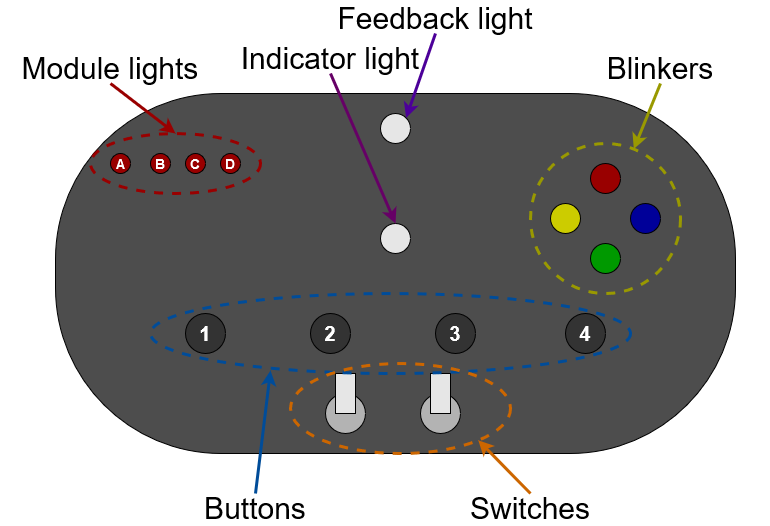

The diagram above was exported from draw.io. Its source (the exported page's mxGraphModel, read from the mxfile embedded in the PNG):
<mxGraphModel dx="2074" dy="1134" grid="1" gridSize="10" guides="1" tooltips="1" connect="1" arrows="1" fold="1" page="1" pageScale="1" pageWidth="850" pageHeight="1100" math="0" shadow="0">
  <root>
    <mxCell id="0" />
    <mxCell id="1" parent="0" />
    <mxCell id="CFGmLskJlid70sAjZfMm-1" value="" style="rounded=1;whiteSpace=wrap;html=1;arcSize=46;fillColor=#4D4D4D;" vertex="1" parent="1">
      <mxGeometry x="85" y="120" width="680" height="360" as="geometry" />
    </mxCell>
    <mxCell id="CFGmLskJlid70sAjZfMm-2" value="" style="ellipse;whiteSpace=wrap;html=1;fillColor=#E6E6E6;" vertex="1" parent="1">
      <mxGeometry x="410" y="140" width="30" height="30" as="geometry" />
    </mxCell>
    <mxCell id="CFGmLskJlid70sAjZfMm-3" value="" style="ellipse;whiteSpace=wrap;html=1;fillColor=#E6E6E6;" vertex="1" parent="1">
      <mxGeometry x="410" y="250" width="30" height="30" as="geometry" />
    </mxCell>
    <mxCell id="CFGmLskJlid70sAjZfMm-4" value="" style="ellipse;whiteSpace=wrap;html=1;fillColor=#009900;" vertex="1" parent="1">
      <mxGeometry x="620" y="270" width="30" height="30" as="geometry" />
    </mxCell>
    <mxCell id="CFGmLskJlid70sAjZfMm-5" value="" style="ellipse;whiteSpace=wrap;html=1;fillColor=#990000;" vertex="1" parent="1">
      <mxGeometry x="620" y="190" width="30" height="30" as="geometry" />
    </mxCell>
    <mxCell id="CFGmLskJlid70sAjZfMm-6" value="" style="ellipse;whiteSpace=wrap;html=1;fillColor=#000099;" vertex="1" parent="1">
      <mxGeometry x="660" y="230" width="30" height="30" as="geometry" />
    </mxCell>
    <mxCell id="CFGmLskJlid70sAjZfMm-7" value="" style="ellipse;whiteSpace=wrap;html=1;direction=south;fillColor=#CCCC00;" vertex="1" parent="1">
      <mxGeometry x="580" y="230" width="30" height="30" as="geometry" />
    </mxCell>
    <mxCell id="CFGmLskJlid70sAjZfMm-8" value="" style="ellipse;whiteSpace=wrap;html=1;fillColor=#B3B3B3;" vertex="1" parent="1">
      <mxGeometry x="450" y="420" width="40" height="40" as="geometry" />
    </mxCell>
    <mxCell id="CFGmLskJlid70sAjZfMm-9" value="&lt;font style=&quot;font-size: 20px;&quot; color=&quot;#ffffff&quot;&gt;&lt;b&gt;2&lt;/b&gt;&lt;/font&gt;" style="ellipse;whiteSpace=wrap;html=1;fillColor=#333333;" vertex="1" parent="1">
      <mxGeometry x="340" y="340" width="40" height="40" as="geometry" />
    </mxCell>
    <mxCell id="CFGmLskJlid70sAjZfMm-10" value="&lt;font size=&quot;1&quot; color=&quot;#ffffff&quot;&gt;&lt;b style=&quot;font-size: 20px;&quot;&gt;1&lt;/b&gt;&lt;/font&gt;" style="ellipse;whiteSpace=wrap;html=1;fillColor=#333333;" vertex="1" parent="1">
      <mxGeometry x="215" y="340" width="40" height="40" as="geometry" />
    </mxCell>
    <mxCell id="CFGmLskJlid70sAjZfMm-11" value="&lt;font color=&quot;#ffffff&quot; style=&quot;font-size: 20px;&quot;&gt;&lt;b&gt;3&lt;/b&gt;&lt;/font&gt;" style="ellipse;whiteSpace=wrap;html=1;fillColor=#333333;" vertex="1" parent="1">
      <mxGeometry x="465" y="340" width="40" height="40" as="geometry" />
    </mxCell>
    <mxCell id="CFGmLskJlid70sAjZfMm-12" value="&lt;font color=&quot;#ffffff&quot; style=&quot;font-size: 20px;&quot;&gt;&lt;b&gt;4&lt;/b&gt;&lt;/font&gt;" style="ellipse;whiteSpace=wrap;html=1;fillColor=#333333;" vertex="1" parent="1">
      <mxGeometry x="595" y="340" width="40" height="40" as="geometry" />
    </mxCell>
    <mxCell id="CFGmLskJlid70sAjZfMm-13" value="" style="ellipse;whiteSpace=wrap;html=1;fillColor=#B3B3B3;" vertex="1" parent="1">
      <mxGeometry x="355" y="420" width="40" height="40" as="geometry" />
    </mxCell>
    <mxCell id="CFGmLskJlid70sAjZfMm-14" value="&lt;b&gt;&lt;font style=&quot;font-size: 14px;&quot; color=&quot;#ffffff&quot;&gt;A&lt;/font&gt;&lt;/b&gt;" style="ellipse;whiteSpace=wrap;html=1;fillColor=#990000;" vertex="1" parent="1">
      <mxGeometry x="140" y="180" width="20" height="20" as="geometry" />
    </mxCell>
    <mxCell id="CFGmLskJlid70sAjZfMm-15" value="&lt;font size=&quot;1&quot; color=&quot;#ffffff&quot;&gt;&lt;b style=&quot;font-size: 14px;&quot;&gt;B&lt;/b&gt;&lt;/font&gt;" style="ellipse;whiteSpace=wrap;html=1;fillColor=#990000;" vertex="1" parent="1">
      <mxGeometry x="180" y="180" width="20" height="20" as="geometry" />
    </mxCell>
    <mxCell id="CFGmLskJlid70sAjZfMm-16" value="&lt;font color=&quot;#ffffff&quot; style=&quot;font-size: 14px;&quot;&gt;&lt;b&gt;C&lt;/b&gt;&lt;/font&gt;" style="ellipse;whiteSpace=wrap;html=1;fillColor=#990000;" vertex="1" parent="1">
      <mxGeometry x="215" y="180" width="20" height="20" as="geometry" />
    </mxCell>
    <mxCell id="CFGmLskJlid70sAjZfMm-17" value="&lt;font color=&quot;#ffffff&quot; style=&quot;font-size: 14px;&quot;&gt;&lt;b&gt;D&lt;/b&gt;&lt;/font&gt;" style="ellipse;whiteSpace=wrap;html=1;fillColor=#990000;" vertex="1" parent="1">
      <mxGeometry x="250" y="180" width="20" height="20" as="geometry" />
    </mxCell>
    <mxCell id="CFGmLskJlid70sAjZfMm-18" value="" style="rounded=0;whiteSpace=wrap;html=1;fillColor=#E6E6E6;" vertex="1" parent="1">
      <mxGeometry x="365" y="400" width="20" height="40" as="geometry" />
    </mxCell>
    <mxCell id="CFGmLskJlid70sAjZfMm-19" value="" style="rounded=0;whiteSpace=wrap;html=1;fillColor=#E6E6E6;" vertex="1" parent="1">
      <mxGeometry x="460" y="400" width="20" height="40" as="geometry" />
    </mxCell>
    <mxCell id="CFGmLskJlid70sAjZfMm-20" value="" style="ellipse;whiteSpace=wrap;html=1;fillColor=none;strokeColor=#990000;strokeWidth=3;dashed=1;" vertex="1" parent="1">
      <mxGeometry x="120" y="160" width="170" height="60" as="geometry" />
    </mxCell>
    <mxCell id="CFGmLskJlid70sAjZfMm-21" value="" style="ellipse;whiteSpace=wrap;html=1;fillColor=none;strokeColor=#999900;strokeWidth=3;dashed=1;" vertex="1" parent="1">
      <mxGeometry x="560" y="170" width="150" height="150" as="geometry" />
    </mxCell>
    <mxCell id="CFGmLskJlid70sAjZfMm-22" value="" style="ellipse;whiteSpace=wrap;html=1;fillColor=none;strokeColor=#004C99;strokeWidth=3;dashed=1;" vertex="1" parent="1">
      <mxGeometry x="180" y="320" width="480" height="80" as="geometry" />
    </mxCell>
    <mxCell id="CFGmLskJlid70sAjZfMm-23" value="" style="ellipse;whiteSpace=wrap;html=1;fillColor=none;strokeColor=#CC6600;strokeWidth=3;dashed=1;" vertex="1" parent="1">
      <mxGeometry x="320" y="390" width="220" height="90" as="geometry" />
    </mxCell>
    <mxCell id="CFGmLskJlid70sAjZfMm-24" value="&lt;font style=&quot;font-size: 30px;&quot;&gt;Feedback light&lt;br&gt;&lt;/font&gt;" style="text;html=1;align=center;verticalAlign=middle;whiteSpace=wrap;rounded=0;" vertex="1" parent="1">
      <mxGeometry x="355" y="30" width="220" height="30" as="geometry" />
    </mxCell>
    <mxCell id="CFGmLskJlid70sAjZfMm-25" value="&lt;div&gt;&lt;font style=&quot;font-size: 30px;&quot;&gt;Indicator light&lt;/font&gt;&lt;/div&gt;" style="text;html=1;align=center;verticalAlign=middle;whiteSpace=wrap;rounded=0;" vertex="1" parent="1">
      <mxGeometry x="250" y="70" width="220" height="30" as="geometry" />
    </mxCell>
    <mxCell id="CFGmLskJlid70sAjZfMm-27" value="&lt;font style=&quot;font-size: 30px;&quot;&gt;Blinkers &lt;/font&gt;" style="text;html=1;align=center;verticalAlign=middle;whiteSpace=wrap;rounded=0;" vertex="1" parent="1">
      <mxGeometry x="580" y="80" width="220" height="30" as="geometry" />
    </mxCell>
    <mxCell id="CFGmLskJlid70sAjZfMm-28" value="&lt;font style=&quot;font-size: 30px;&quot;&gt;Module lights&lt;br&gt;&lt;/font&gt;" style="text;html=1;align=center;verticalAlign=middle;whiteSpace=wrap;rounded=0;" vertex="1" parent="1">
      <mxGeometry x="30" y="80" width="220" height="30" as="geometry" />
    </mxCell>
    <mxCell id="CFGmLskJlid70sAjZfMm-29" value="&lt;font style=&quot;font-size: 30px;&quot;&gt;Buttons&lt;br&gt;&lt;/font&gt;" style="text;html=1;align=center;verticalAlign=middle;whiteSpace=wrap;rounded=0;" vertex="1" parent="1">
      <mxGeometry x="175" y="520" width="220" height="30" as="geometry" />
    </mxCell>
    <mxCell id="CFGmLskJlid70sAjZfMm-30" value="&lt;font style=&quot;font-size: 30px;&quot;&gt;Switches&lt;br&gt;&lt;/font&gt;" style="text;html=1;align=center;verticalAlign=middle;whiteSpace=wrap;rounded=0;" vertex="1" parent="1">
      <mxGeometry x="450" y="520" width="220" height="30" as="geometry" />
    </mxCell>
    <mxCell id="CFGmLskJlid70sAjZfMm-32" value="" style="endArrow=classic;html=1;rounded=0;exitX=0.5;exitY=1;exitDx=0;exitDy=0;entryX=0.5;entryY=0;entryDx=0;entryDy=0;strokeWidth=3;strokeColor=#990000;" edge="1" parent="1" source="CFGmLskJlid70sAjZfMm-28" target="CFGmLskJlid70sAjZfMm-20">
      <mxGeometry width="50" height="50" relative="1" as="geometry">
        <mxPoint y="240" as="sourcePoint" />
        <mxPoint x="50" y="190" as="targetPoint" />
      </mxGeometry>
    </mxCell>
    <mxCell id="CFGmLskJlid70sAjZfMm-33" value="" style="endArrow=classic;html=1;rounded=0;exitX=0.5;exitY=1;exitDx=0;exitDy=0;entryX=0.5;entryY=0;entryDx=0;entryDy=0;strokeWidth=3;strokeColor=#660066;" edge="1" parent="1" source="CFGmLskJlid70sAjZfMm-25" target="CFGmLskJlid70sAjZfMm-3">
      <mxGeometry width="50" height="50" relative="1" as="geometry">
        <mxPoint x="870" y="230" as="sourcePoint" />
        <mxPoint x="920" y="180" as="targetPoint" />
      </mxGeometry>
    </mxCell>
    <mxCell id="CFGmLskJlid70sAjZfMm-34" value="" style="endArrow=classic;html=1;rounded=0;exitX=0.5;exitY=1;exitDx=0;exitDy=0;entryX=1;entryY=0;entryDx=0;entryDy=0;strokeWidth=3;strokeColor=#4C0099;" edge="1" parent="1" source="CFGmLskJlid70sAjZfMm-24" target="CFGmLskJlid70sAjZfMm-2">
      <mxGeometry width="50" height="50" relative="1" as="geometry">
        <mxPoint x="970" y="250" as="sourcePoint" />
        <mxPoint x="1020" y="200" as="targetPoint" />
      </mxGeometry>
    </mxCell>
    <mxCell id="CFGmLskJlid70sAjZfMm-35" value="" style="endArrow=classic;html=1;rounded=0;exitX=0.5;exitY=1;exitDx=0;exitDy=0;strokeWidth=3;strokeColor=#999900;" edge="1" parent="1" source="CFGmLskJlid70sAjZfMm-27" target="CFGmLskJlid70sAjZfMm-21">
      <mxGeometry width="50" height="50" relative="1" as="geometry">
        <mxPoint x="790" y="670" as="sourcePoint" />
        <mxPoint x="840" y="620" as="targetPoint" />
      </mxGeometry>
    </mxCell>
    <mxCell id="CFGmLskJlid70sAjZfMm-36" value="" style="endArrow=classic;html=1;rounded=0;exitX=0.5;exitY=0;exitDx=0;exitDy=0;entryX=0.25;entryY=0.963;entryDx=0;entryDy=0;entryPerimeter=0;strokeWidth=3;strokeColor=#004C99;" edge="1" parent="1" source="CFGmLskJlid70sAjZfMm-29" target="CFGmLskJlid70sAjZfMm-22">
      <mxGeometry width="50" height="50" relative="1" as="geometry">
        <mxPoint x="210" y="740" as="sourcePoint" />
        <mxPoint x="260" y="690" as="targetPoint" />
      </mxGeometry>
    </mxCell>
    <mxCell id="CFGmLskJlid70sAjZfMm-37" value="" style="endArrow=classic;html=1;rounded=0;exitX=0.5;exitY=0;exitDx=0;exitDy=0;entryX=1;entryY=1;entryDx=0;entryDy=0;strokeWidth=3;strokeColor=#CC6600;" edge="1" parent="1" source="CFGmLskJlid70sAjZfMm-30" target="CFGmLskJlid70sAjZfMm-23">
      <mxGeometry width="50" height="50" relative="1" as="geometry">
        <mxPoint x="730" y="720" as="sourcePoint" />
        <mxPoint x="780" y="670" as="targetPoint" />
      </mxGeometry>
    </mxCell>
  </root>
</mxGraphModel>